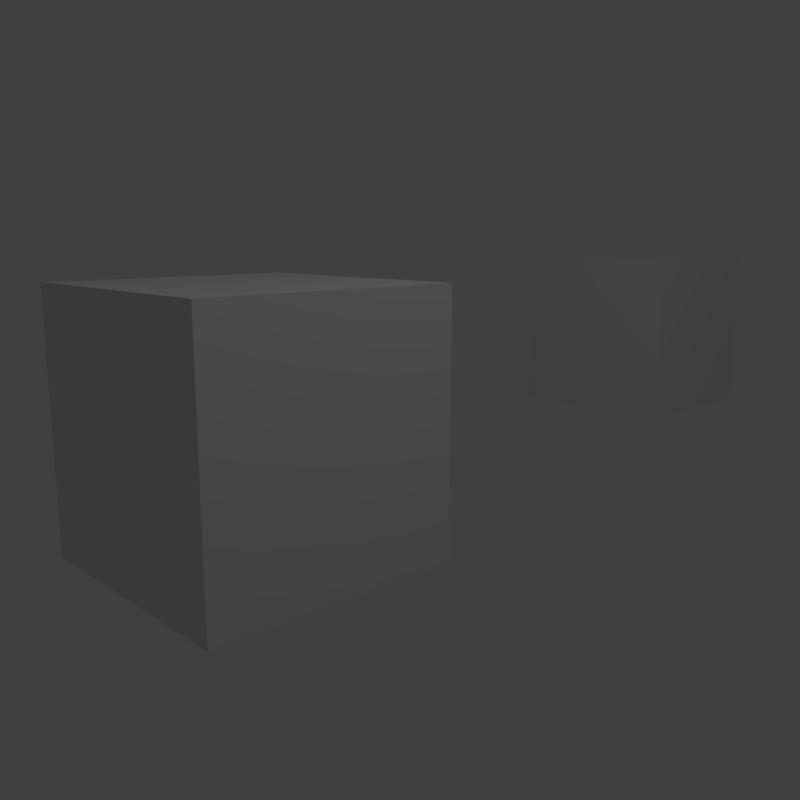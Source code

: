 # Source: 01_-_basic_dof.blend  (saved by Blender 2.80.68; exported with 4.5.12 LTS)
import bpy
from mathutils import Matrix  # noqa: F401  (used for matrix-valued properties, if any)

bpy.ops.wm.read_factory_settings(use_empty=True)
scene = bpy.context.scene
scene.name = 'Scene'

# ---- collections
col_collection_1 = bpy.data.collections.new('Collection 1'); scene.collection.children.link(col_collection_1)

# ---- world
world_world = bpy.data.worlds.new('World'); scene.world = world_world
world_world.color = (0.05088, 0.05088, 0.05088)
world_world.use_sun_shadow = False
world_world.sun_shadow_jitter_overblur = 0.0
world_world.cycles.sampling_method = 'MANUAL'

# ---- cameras
cam_camera = bpy.data.cameras.new('Camera')
cam_camera.clip_end = 100.0
cam_camera.lens = 35.0
cam_camera.sensor_width = 32.0
cam_camera.sensor_height = 18.0
cam_camera.ortho_scale = 7.314
cam_camera.dof.focus_distance = 0.0
cam_camera.dof.aperture_fstop = 128.0

# ---- lights
light_lamp = bpy.data.lights.new('Lamp', 'POINT')
light_lamp.transmission_factor = 0.0
light_lamp.cutoff_distance = 30.0
light_lamp.energy = 100.0
light_lamp.shadow_buffer_clip_start = 1.001
light_lamp.shadow_soft_size = 0.1
light_lamp.shadow_maximum_resolution = 0.006
light_lamp.use_absolute_resolution = True

# ---- meshes
me_cube_001 = bpy.data.meshes.new('Cube.001')
me_cube_001.from_pydata([(1.0, 1.0, -1.0), (1.0, -1.0, -1.0), (-1.0, -1.0, -1.0), (-1.0, 1.0, -1.0), (1.0, 1.0, 1.0), (1.0, -1.0, 1.0), (-1.0, -1.0, 1.0), (-1.0, 1.0, 1.0)], [], [(0, 1, 2, 3), (4, 7, 6, 5), (0, 4, 5, 1), (1, 5, 6, 2), (2, 6, 7, 3), (4, 0, 3, 7)])
me_cube_001.use_remesh_preserve_volume = False
me_cube_001.use_remesh_preserve_attributes = False
me_cube_001.use_mirror_vertex_groups = False
me_cube_001.update()
me_cube = bpy.data.meshes.new('Cube')
me_cube.from_pydata([(1.0, 1.0, -1.0), (1.0, -1.0, -1.0), (-1.0, -1.0, -1.0), (-1.0, 1.0, -1.0), (1.0, 1.0, 1.0), (1.0, -1.0, 1.0), (-1.0, -1.0, 1.0), (-1.0, 1.0, 1.0)], [], [(0, 1, 2, 3), (4, 7, 6, 5), (0, 4, 5, 1), (1, 5, 6, 2), (2, 6, 7, 3), (4, 0, 3, 7)])
me_cube.use_remesh_preserve_volume = False
me_cube.use_remesh_preserve_attributes = False
me_cube.use_mirror_vertex_groups = False
me_cube.update()

# ---- objects
ob_cube_001 = bpy.data.objects.new('Cube.001', me_cube_001)
ob_cube = bpy.data.objects.new('Cube', me_cube)
ob_lamp = bpy.data.objects.new('Lamp', light_lamp)
ob_camera = bpy.data.objects.new('Camera', cam_camera)

# ---- transforms, parenting, visibility, modifiers, constraints
ob_cube_001.location = (-1.552, 7.435, 0.0)
ob_cube_001.lock_rotations_4d = False
ob_cube_001.empty_display_type = 'ARROWS'
ob_cube_001.lineart.crease_threshold = 0.0
ob_cube.location = (0.0, 0.0, 0.0)
ob_cube.lock_rotations_4d = False
ob_cube.empty_display_type = 'ARROWS'
ob_cube.lineart.crease_threshold = 0.0
ob_lamp.location = (4.076, 1.005, 5.904)
ob_lamp.rotation_euler = (0.6503, 0.05522, 1.866)
ob_lamp.lock_rotations_4d = False
ob_lamp.empty_display_type = 'ARROWS'
ob_lamp.color = (0.0, 0.0, 0.0, 0.0)
ob_lamp.lineart.crease_threshold = 0.0
ob_camera.location = (5.099, -3.377, 1.358)
ob_camera.rotation_euler = (1.378, -7.646e-07, 0.8119)
ob_camera.lock_rotations_4d = False
ob_camera.empty_display_type = 'ARROWS'
ob_camera.color = (0.0, 0.0, 0.0, 0.0)
ob_camera.display_type = 'WIRE'
ob_camera.lineart.crease_threshold = 0.0
cam_camera.dof.focus_object = ob_cube_001

# ---- collection membership
col_collection_1.objects.link(ob_cube_001)
col_collection_1.objects.link(ob_cube)
col_collection_1.objects.link(ob_lamp)
col_collection_1.objects.link(ob_camera)

# ---- scene / render settings (as saved in the file)
scene.camera = ob_camera
scene.frame_start = 1; scene.frame_end = 250; scene.frame_set(1)
scene.render.engine = 'BLENDER_EEVEE_NEXT'
scene.render.resolution_x = 600
scene.render.resolution_y = 600
scene.render.resolution_percentage = 50
scene.render.dither_intensity = 0.0
scene.cycles.use_denoising = False
scene.cycles.samples = 128
scene.cycles.sampling_pattern = 'TABULATED_SOBOL'
scene.cycles.use_adaptive_sampling = False
scene.cycles.use_light_tree = False
scene.cycles.blur_glossy = 0.0
scene.cycles.sample_clamp_indirect = 0.0
scene.view_settings.view_transform = 'Standard'
bpy.context.view_layer.update()
